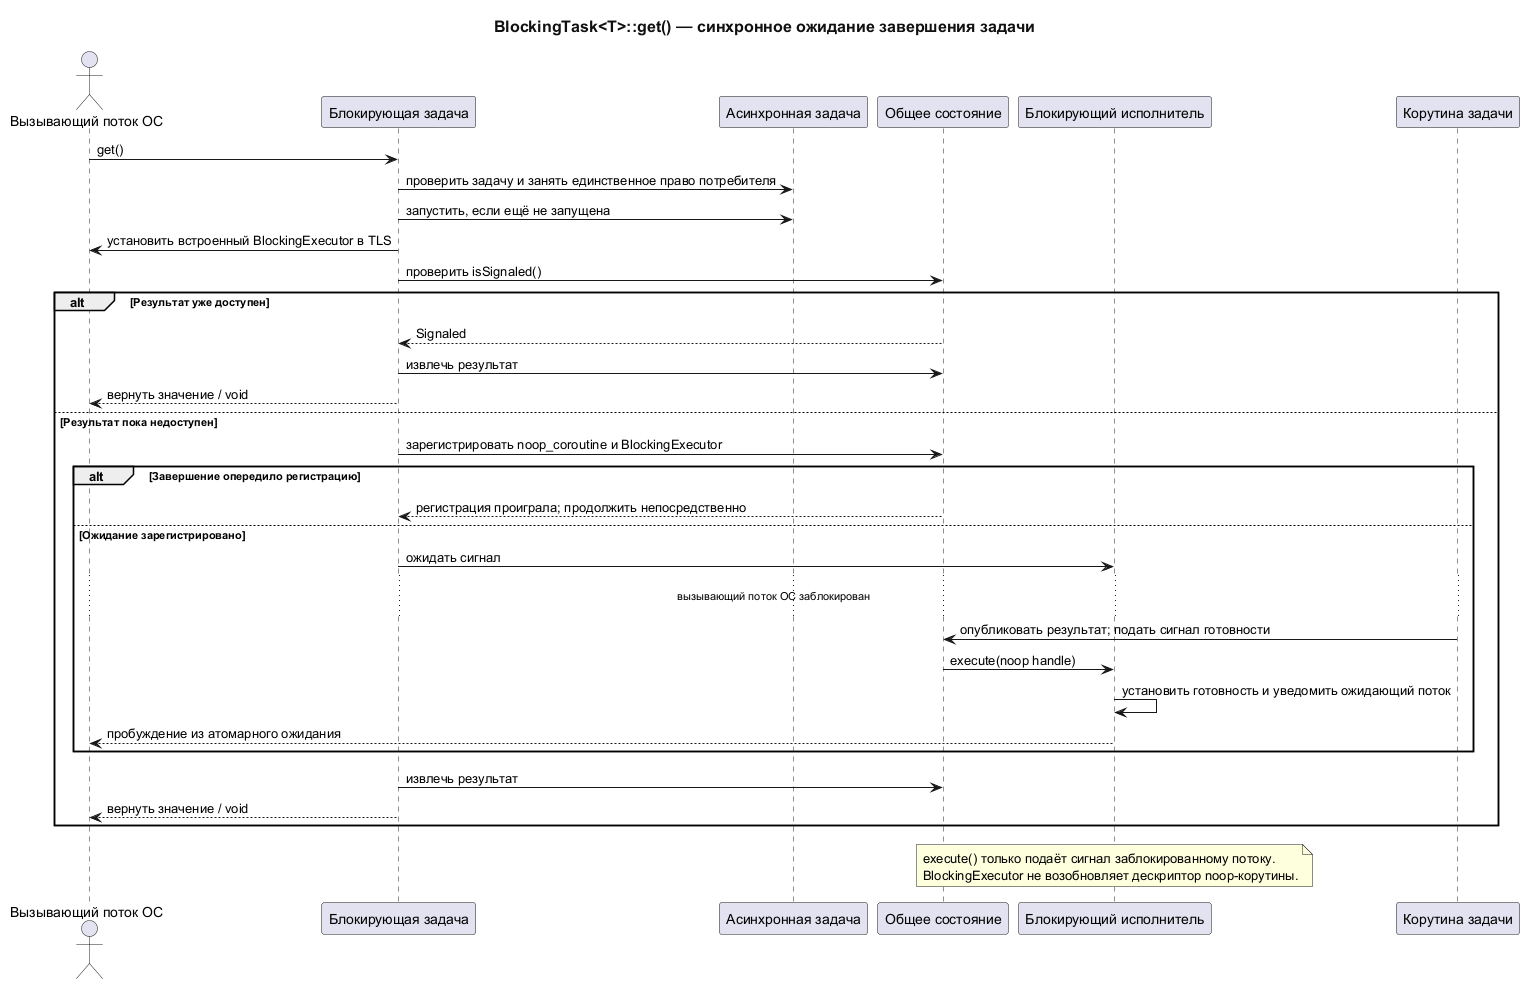

The diagram above was rendered by PlantUML. Its source (embedded in the PNG):
@startuml
title BlockingTask<T>::get() — синхронное ожидание завершения задачи
<style>
document {
  BackgroundColor #FFFFFF
  BoxPadding 10
  ParticipantPadding 10
}
title {
  FontSize 16
  FontColor #111111
}
</style>

actor "Вызывающий поток ОС" as Caller
participant "Блокирующая задача" as BlockingTask
participant "Асинхронная задача" as Task
participant "Общее состояние" as State
participant "Блокирующий исполнитель" as BlockingExecutor
participant "Корутина задачи" as Coroutine

Caller -> BlockingTask : get()
BlockingTask -> Task : проверить задачу и занять единственное право потребителя
BlockingTask -> Task : запустить, если ещё не запущена
BlockingTask -> Caller : установить встроенный BlockingExecutor в TLS
BlockingTask -> State : проверить isSignaled()

alt Результат уже доступен
  State --> BlockingTask : Signaled
  BlockingTask -> State : извлечь результат
  BlockingTask --> Caller : вернуть значение / void
else Результат пока недоступен
  BlockingTask -> State : зарегистрировать noop_coroutine и BlockingExecutor
  alt Завершение опередило регистрацию
    State --> BlockingTask : регистрация проиграла; продолжить непосредственно
  else Ожидание зарегистрировано
    BlockingTask -> BlockingExecutor : ожидать сигнал
    ... вызывающий поток ОС заблокирован ...
    Coroutine -> State : опубликовать результат; подать сигнал готовности
    State -> BlockingExecutor : execute(noop handle)
    BlockingExecutor -> BlockingExecutor : установить готовность и уведомить ожидающий поток
    BlockingExecutor --> Caller : пробуждение из атомарного ожидания
  end
  BlockingTask -> State : извлечь результат
  BlockingTask --> Caller : вернуть значение / void
end

note over BlockingExecutor
  execute() только подаёт сигнал заблокированному потоку.
  BlockingExecutor не возобновляет дескриптор noop-корутины.
end note
@enduml